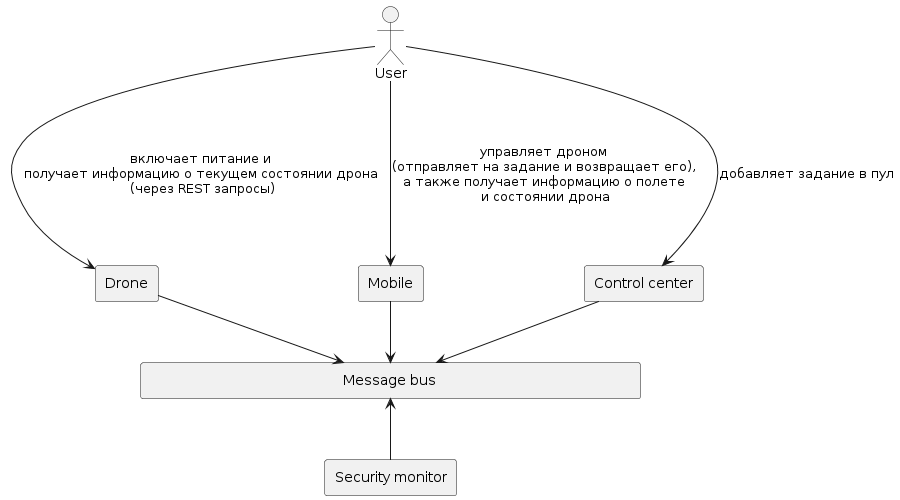

The diagram above was rendered by PlantUML. Its source (embedded in the PNG):
@startuml


rectangle Drone
rectangle Mobile
rectangle "Control center" as cc
rectangle "\t\t\t\t\t\tMessage bus\t\t\t\t\t\t\t" as kafka
rectangle "Security monitor" as monitor

:User: ---> Drone: включает питание и \nполучает информацию о текущем состоянии дрона \n(через REST запросы)
:User: ---> Mobile: управляет дроном \n(отправляет на задание и возвращает его), \nа также получает информацию о полете \nи состоянии дрона
:User: ---> cc: добавляет задание в пул

Drone -down-> kafka
Mobile -down-> kafka
cc -down-> kafka
monitor -up-> kafka


@enduml